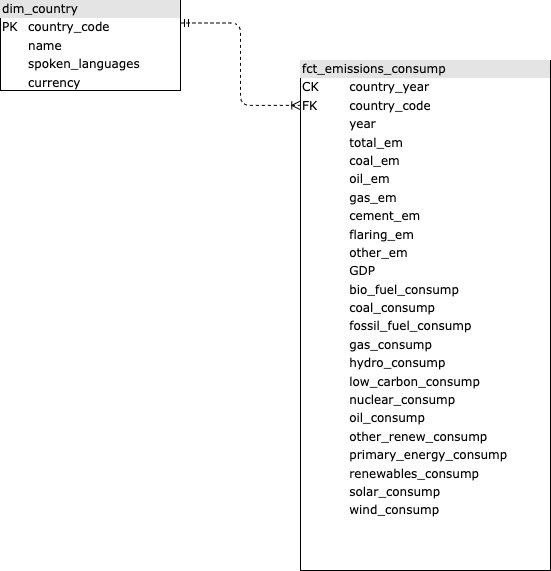

The diagram above was exported from draw.io. Its source (the exported page's mxGraphModel, read from the mxfile embedded in the PNG):
<mxGraphModel dx="1520" dy="757" grid="1" gridSize="10" guides="1" tooltips="1" connect="1" arrows="1" fold="1" page="1" pageScale="1" pageWidth="1100" pageHeight="850" background="none" math="0" shadow="0">
  <root>
    <mxCell id="0" />
    <mxCell id="1" parent="0" />
    <mxCell id="2ed32ef02a7f4228-22" style="edgeStyle=orthogonalEdgeStyle;html=1;exitX=1;exitY=0.25;dashed=1;labelBackgroundColor=none;startArrow=ERmandOne;endArrow=ERoneToMany;fontFamily=Verdana;fontSize=12;align=left;entryX=-0.003;entryY=0.088;entryDx=0;entryDy=0;entryPerimeter=0;exitDx=0;exitDy=0;" parent="1" source="2ed32ef02a7f4228-4" target="2ed32ef02a7f4228-12" edge="1">
      <mxGeometry relative="1" as="geometry">
        <mxPoint x="260" y="150" as="sourcePoint" />
        <mxPoint x="480" y="222.5" as="targetPoint" />
      </mxGeometry>
    </mxCell>
    <mxCell id="2ed32ef02a7f4228-4" value="&lt;div style=&quot;box-sizing: border-box ; width: 100% ; background: #e4e4e4 ; padding: 2px&quot;&gt;dim_country&lt;/div&gt;&lt;table style=&quot;width: 100% ; font-size: 1em&quot; cellpadding=&quot;2&quot; cellspacing=&quot;0&quot;&gt;&lt;tbody&gt;&lt;tr&gt;&lt;td&gt;PK&lt;/td&gt;&lt;td&gt;country_code&lt;/td&gt;&lt;/tr&gt;&lt;tr&gt;&lt;td&gt;&lt;/td&gt;&lt;td&gt;name&lt;/td&gt;&lt;/tr&gt;&lt;tr&gt;&lt;td&gt;&lt;/td&gt;&lt;td&gt;spoken_languages&lt;/td&gt;&lt;/tr&gt;&lt;tr&gt;&lt;td&gt;&lt;br&gt;&lt;/td&gt;&lt;td&gt;currency&lt;br&gt;&lt;/td&gt;&lt;/tr&gt;&lt;/tbody&gt;&lt;/table&gt;" style="verticalAlign=top;align=left;overflow=fill;html=1;rounded=0;shadow=0;comic=0;labelBackgroundColor=none;strokeWidth=1;fontFamily=Verdana;fontSize=12" parent="1" vertex="1">
      <mxGeometry x="80" y="100" width="180" height="90" as="geometry" />
    </mxCell>
    <mxCell id="2ed32ef02a7f4228-12" value="&lt;div style=&quot;box-sizing: border-box ; width: 100% ; background: #e4e4e4 ; padding: 2px&quot;&gt;fct_emissions_consump&lt;/div&gt;&lt;table style=&quot;width: 100% ; font-size: 1em&quot; cellpadding=&quot;2&quot; cellspacing=&quot;0&quot;&gt;&lt;tbody&gt;&lt;tr&gt;&lt;td&gt;CK&lt;/td&gt;&lt;td&gt;country_year&lt;/td&gt;&lt;/tr&gt;&lt;tr&gt;&lt;td&gt;FK&lt;/td&gt;&lt;td&gt;country_code&lt;br&gt;&lt;/td&gt;&lt;/tr&gt;&lt;tr&gt;&lt;td&gt;&lt;/td&gt;&lt;td&gt;year&lt;/td&gt;&lt;/tr&gt;&lt;tr&gt;&lt;td&gt;&lt;br&gt;&lt;/td&gt;&lt;td&gt;total_em&lt;br&gt;&lt;/td&gt;&lt;/tr&gt;&lt;tr&gt;&lt;td&gt;&lt;br&gt;&lt;/td&gt;&lt;td&gt;coal_em&lt;br&gt;&lt;/td&gt;&lt;/tr&gt;&lt;tr&gt;&lt;td&gt;&lt;br&gt;&lt;/td&gt;&lt;td&gt;oil_em&lt;br&gt;&lt;/td&gt;&lt;/tr&gt;&lt;tr&gt;&lt;td&gt;&lt;br&gt;&lt;/td&gt;&lt;td&gt;gas_em&lt;/td&gt;&lt;/tr&gt;&lt;tr&gt;&lt;td&gt;&lt;br&gt;&lt;/td&gt;&lt;td&gt;cement_em&lt;/td&gt;&lt;/tr&gt;&lt;tr&gt;&lt;td&gt;&lt;br&gt;&lt;/td&gt;&lt;td&gt;flaring_em&lt;/td&gt;&lt;/tr&gt;&lt;tr&gt;&lt;td&gt;&lt;span style=&quot;white-space: pre;&quot;&gt;&#09;&lt;/span&gt;&lt;br&gt;&lt;/td&gt;&lt;td&gt;other_em&lt;/td&gt;&lt;/tr&gt;&lt;tr&gt;&lt;td&gt;&lt;br&gt;&lt;/td&gt;&lt;td&gt;GDP&lt;/td&gt;&lt;/tr&gt;&lt;tr&gt;&lt;td&gt;&lt;br&gt;&lt;/td&gt;&lt;td&gt;bio_fuel_consump&lt;/td&gt;&lt;/tr&gt;&lt;tr&gt;&lt;td&gt;&lt;br&gt;&lt;/td&gt;&lt;td&gt;coal_consump&lt;/td&gt;&lt;/tr&gt;&lt;tr&gt;&lt;td&gt;&lt;br&gt;&lt;/td&gt;&lt;td&gt;fossil_fuel_consump&lt;/td&gt;&lt;/tr&gt;&lt;tr&gt;&lt;td&gt;&lt;br&gt;&lt;/td&gt;&lt;td&gt;gas_consump&lt;/td&gt;&lt;/tr&gt;&lt;tr&gt;&lt;td&gt;&lt;br&gt;&lt;/td&gt;&lt;td&gt;hydro_consump&lt;/td&gt;&lt;/tr&gt;&lt;tr&gt;&lt;td&gt;&lt;br&gt;&lt;/td&gt;&lt;td&gt;low_carbon_consump&lt;/td&gt;&lt;/tr&gt;&lt;tr&gt;&lt;td&gt;&lt;br&gt;&lt;/td&gt;&lt;td&gt;nuclear_consump&lt;/td&gt;&lt;/tr&gt;&lt;tr&gt;&lt;td&gt;&lt;br&gt;&lt;/td&gt;&lt;td&gt;oil_consump&lt;/td&gt;&lt;/tr&gt;&lt;tr&gt;&lt;td&gt;&lt;br&gt;&lt;/td&gt;&lt;td&gt;other_renew_consump&lt;/td&gt;&lt;/tr&gt;&lt;tr&gt;&lt;td&gt;&lt;br&gt;&lt;/td&gt;&lt;td&gt;primary_energy_consump&lt;/td&gt;&lt;/tr&gt;&lt;tr&gt;&lt;td&gt;&lt;br&gt;&lt;/td&gt;&lt;td&gt;renewables_consump&lt;/td&gt;&lt;/tr&gt;&lt;tr&gt;&lt;td&gt;&lt;br&gt;&lt;/td&gt;&lt;td&gt;solar_consump&lt;/td&gt;&lt;/tr&gt;&lt;tr&gt;&lt;td&gt;&lt;br&gt;&lt;/td&gt;&lt;td&gt;wind_consump&lt;/td&gt;&lt;/tr&gt;&lt;/tbody&gt;&lt;/table&gt;" style="verticalAlign=top;align=left;overflow=fill;html=1;rounded=0;shadow=0;comic=0;labelBackgroundColor=none;strokeWidth=1;fontFamily=Verdana;fontSize=12" parent="1" vertex="1">
      <mxGeometry x="380" y="160" width="250" height="510" as="geometry" />
    </mxCell>
  </root>
</mxGraphModel>